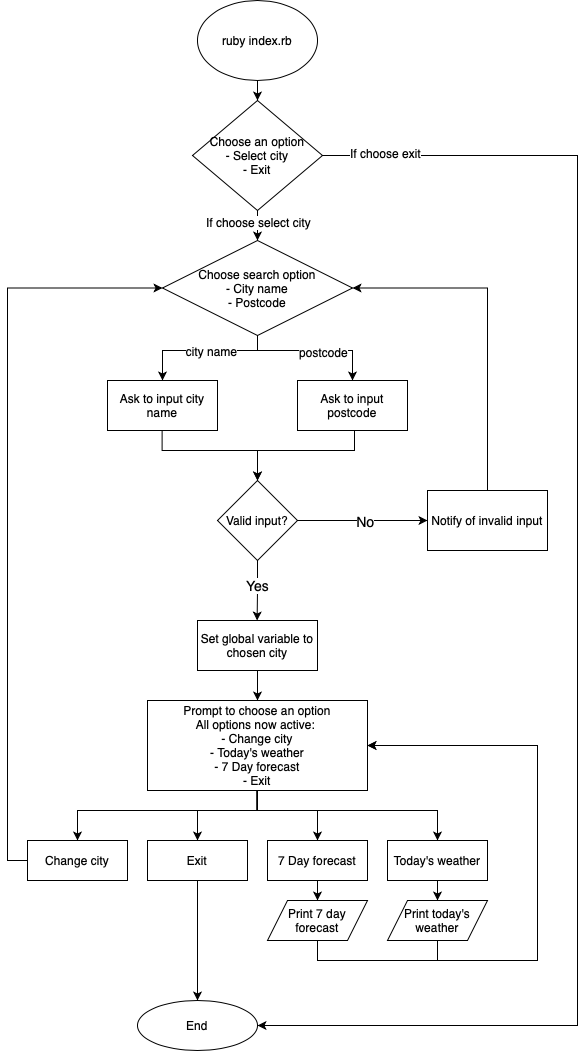

The diagram above was exported from draw.io. Its source (the exported page's mxGraphModel, read from the mxfile embedded in the PNG):
<mxGraphModel dx="842" dy="1101" grid="1" gridSize="10" guides="1" tooltips="1" connect="1" arrows="1" fold="1" page="1" pageScale="1" pageWidth="827" pageHeight="1169" math="0" shadow="0">
  <root>
    <mxCell id="0" />
    <mxCell id="1" parent="0" />
    <mxCell id="S1e9NUxQMO4j_pATBEm_-3" value="" style="edgeStyle=orthogonalEdgeStyle;rounded=0;orthogonalLoop=1;jettySize=auto;html=1;entryX=0.5;entryY=0;entryDx=0;entryDy=0;" parent="1" source="S1e9NUxQMO4j_pATBEm_-1" target="UKwrkz1aFTwOqppyr3hj-35" edge="1">
      <mxGeometry relative="1" as="geometry">
        <mxPoint x="379" y="180" as="targetPoint" />
      </mxGeometry>
    </mxCell>
    <mxCell id="S1e9NUxQMO4j_pATBEm_-1" value="ruby index.rb" style="ellipse;whiteSpace=wrap;html=1;" parent="1" vertex="1">
      <mxGeometry x="319" y="50" width="120" height="80" as="geometry" />
    </mxCell>
    <mxCell id="S1e9NUxQMO4j_pATBEm_-10" value="" style="edgeStyle=orthogonalEdgeStyle;rounded=0;orthogonalLoop=1;jettySize=auto;html=1;" parent="1" source="S1e9NUxQMO4j_pATBEm_-7" target="S1e9NUxQMO4j_pATBEm_-9" edge="1">
      <mxGeometry relative="1" as="geometry" />
    </mxCell>
    <mxCell id="S1e9NUxQMO4j_pATBEm_-14" value="&lt;font style=&quot;font-size: 14px&quot;&gt;No&lt;/font&gt;" style="edgeLabel;html=1;align=center;verticalAlign=middle;resizable=0;points=[];" parent="S1e9NUxQMO4j_pATBEm_-10" vertex="1" connectable="0">
      <mxGeometry x="0.0333" relative="1" as="geometry">
        <mxPoint as="offset" />
      </mxGeometry>
    </mxCell>
    <mxCell id="S1e9NUxQMO4j_pATBEm_-7" value="Valid input?" style="rhombus;whiteSpace=wrap;html=1;" parent="1" vertex="1">
      <mxGeometry x="339" y="530" width="80" height="80" as="geometry" />
    </mxCell>
    <mxCell id="S1e9NUxQMO4j_pATBEm_-9" value="Notify of invalid input" style="whiteSpace=wrap;html=1;" parent="1" vertex="1">
      <mxGeometry x="549" y="540" width="120" height="60" as="geometry" />
    </mxCell>
    <mxCell id="UKwrkz1aFTwOqppyr3hj-4" value="" style="edgeStyle=orthogonalEdgeStyle;rounded=0;orthogonalLoop=1;jettySize=auto;html=1;exitX=0.5;exitY=0;exitDx=0;exitDy=0;entryX=1;entryY=0.5;entryDx=0;entryDy=0;" edge="1" parent="1" source="S1e9NUxQMO4j_pATBEm_-9" target="UKwrkz1aFTwOqppyr3hj-36">
      <mxGeometry relative="1" as="geometry">
        <mxPoint x="389" y="120" as="sourcePoint" />
        <mxPoint x="449" y="350" as="targetPoint" />
      </mxGeometry>
    </mxCell>
    <mxCell id="UKwrkz1aFTwOqppyr3hj-7" value="" style="edgeStyle=orthogonalEdgeStyle;rounded=0;orthogonalLoop=1;jettySize=auto;html=1;entryX=0.5;entryY=0;entryDx=0;entryDy=0;exitX=0.5;exitY=1;exitDx=0;exitDy=0;" edge="1" parent="1" source="UKwrkz1aFTwOqppyr3hj-35" target="UKwrkz1aFTwOqppyr3hj-36">
      <mxGeometry relative="1" as="geometry">
        <mxPoint x="378.62" y="280" as="sourcePoint" />
        <mxPoint x="379" y="320" as="targetPoint" />
      </mxGeometry>
    </mxCell>
    <mxCell id="UKwrkz1aFTwOqppyr3hj-31" value="If choose select city" style="edgeLabel;html=1;align=center;verticalAlign=middle;resizable=0;points=[];fontSize=12;" vertex="1" connectable="0" parent="UKwrkz1aFTwOqppyr3hj-7">
      <mxGeometry x="-0.3" y="-1" relative="1" as="geometry">
        <mxPoint x="1" as="offset" />
      </mxGeometry>
    </mxCell>
    <mxCell id="UKwrkz1aFTwOqppyr3hj-8" value="Ask to input city name" style="rounded=0;whiteSpace=wrap;html=1;fontSize=12;" vertex="1" parent="1">
      <mxGeometry x="229" y="430" width="110" height="50" as="geometry" />
    </mxCell>
    <mxCell id="UKwrkz1aFTwOqppyr3hj-9" value="Ask to input postcode" style="rounded=0;whiteSpace=wrap;html=1;fontSize=12;" vertex="1" parent="1">
      <mxGeometry x="419" y="430" width="110" height="50" as="geometry" />
    </mxCell>
    <mxCell id="UKwrkz1aFTwOqppyr3hj-10" value="" style="edgeStyle=orthogonalEdgeStyle;rounded=0;orthogonalLoop=1;jettySize=auto;html=1;entryX=0.5;entryY=0;entryDx=0;entryDy=0;exitX=0.5;exitY=1;exitDx=0;exitDy=0;" edge="1" parent="1" source="UKwrkz1aFTwOqppyr3hj-36" target="UKwrkz1aFTwOqppyr3hj-8">
      <mxGeometry relative="1" as="geometry">
        <mxPoint x="378.6199999999999" y="380" as="sourcePoint" />
        <mxPoint x="379" y="420" as="targetPoint" />
        <Array as="points">
          <mxPoint x="379" y="335" />
          <mxPoint x="379" y="400" />
          <mxPoint x="284" y="400" />
        </Array>
      </mxGeometry>
    </mxCell>
    <mxCell id="UKwrkz1aFTwOqppyr3hj-32" value="city name" style="edgeLabel;html=1;align=center;verticalAlign=middle;resizable=0;points=[];fontSize=12;" vertex="1" connectable="0" parent="UKwrkz1aFTwOqppyr3hj-10">
      <mxGeometry x="0.3476" relative="1" as="geometry">
        <mxPoint as="offset" />
      </mxGeometry>
    </mxCell>
    <mxCell id="UKwrkz1aFTwOqppyr3hj-11" value="" style="edgeStyle=orthogonalEdgeStyle;rounded=0;orthogonalLoop=1;jettySize=auto;html=1;entryX=0.5;entryY=0;entryDx=0;entryDy=0;exitX=0.5;exitY=1;exitDx=0;exitDy=0;" edge="1" parent="1" source="UKwrkz1aFTwOqppyr3hj-36" target="UKwrkz1aFTwOqppyr3hj-9">
      <mxGeometry relative="1" as="geometry">
        <mxPoint x="378.6199999999999" y="390" as="sourcePoint" />
        <mxPoint x="379" y="430" as="targetPoint" />
        <Array as="points">
          <mxPoint x="379" y="345" />
          <mxPoint x="379" y="400" />
          <mxPoint x="474" y="400" />
        </Array>
      </mxGeometry>
    </mxCell>
    <mxCell id="UKwrkz1aFTwOqppyr3hj-33" value="postcode" style="edgeLabel;html=1;align=center;verticalAlign=middle;resizable=0;points=[];fontSize=12;" vertex="1" connectable="0" parent="UKwrkz1aFTwOqppyr3hj-11">
      <mxGeometry x="0.4535" y="-1" relative="1" as="geometry">
        <mxPoint as="offset" />
      </mxGeometry>
    </mxCell>
    <mxCell id="UKwrkz1aFTwOqppyr3hj-12" value="" style="edgeStyle=orthogonalEdgeStyle;rounded=0;orthogonalLoop=1;jettySize=auto;html=1;entryX=0.5;entryY=0;entryDx=0;entryDy=0;" edge="1" parent="1" target="S1e9NUxQMO4j_pATBEm_-7">
      <mxGeometry relative="1" as="geometry">
        <mxPoint x="283.6199999999999" y="480" as="sourcePoint" />
        <mxPoint x="189" y="530" as="targetPoint" />
        <Array as="points">
          <mxPoint x="284" y="500" />
          <mxPoint x="379" y="500" />
        </Array>
      </mxGeometry>
    </mxCell>
    <mxCell id="UKwrkz1aFTwOqppyr3hj-13" value="" style="edgeStyle=orthogonalEdgeStyle;rounded=0;orthogonalLoop=1;jettySize=auto;html=1;entryX=0.5;entryY=0;entryDx=0;entryDy=0;" edge="1" parent="1" target="S1e9NUxQMO4j_pATBEm_-7">
      <mxGeometry relative="1" as="geometry">
        <mxPoint x="476" y="480" as="sourcePoint" />
        <mxPoint x="376" y="530" as="targetPoint" />
        <Array as="points">
          <mxPoint x="476" y="500" />
          <mxPoint x="379" y="500" />
        </Array>
      </mxGeometry>
    </mxCell>
    <mxCell id="UKwrkz1aFTwOqppyr3hj-14" value="" style="edgeStyle=orthogonalEdgeStyle;rounded=0;orthogonalLoop=1;jettySize=auto;html=1;exitX=0.5;exitY=1;exitDx=0;exitDy=0;" edge="1" parent="1" source="S1e9NUxQMO4j_pATBEm_-7">
      <mxGeometry relative="1" as="geometry">
        <mxPoint x="378.62" y="620" as="sourcePoint" />
        <mxPoint x="378.62" y="670" as="targetPoint" />
      </mxGeometry>
    </mxCell>
    <mxCell id="UKwrkz1aFTwOqppyr3hj-15" value="&lt;font style=&quot;font-size: 14px&quot;&gt;Yes&lt;/font&gt;" style="edgeLabel;html=1;align=center;verticalAlign=middle;resizable=0;points=[];" vertex="1" connectable="0" parent="UKwrkz1aFTwOqppyr3hj-14">
      <mxGeometry x="0.0333" relative="1" as="geometry">
        <mxPoint y="-6" as="offset" />
      </mxGeometry>
    </mxCell>
    <mxCell id="UKwrkz1aFTwOqppyr3hj-16" value="Prompt to choose an option&lt;br&gt;All options now active: &lt;br&gt;- Change city&lt;br&gt;- Today's weather&lt;br&gt;- 7 Day forecast&lt;br&gt;- Exit" style="whiteSpace=wrap;html=1;" vertex="1" parent="1">
      <mxGeometry x="269" y="750" width="220" height="90" as="geometry" />
    </mxCell>
    <mxCell id="UKwrkz1aFTwOqppyr3hj-17" value="Change city" style="rounded=0;whiteSpace=wrap;html=1;fontSize=12;" vertex="1" parent="1">
      <mxGeometry x="149" y="890" width="100" height="40" as="geometry" />
    </mxCell>
    <mxCell id="UKwrkz1aFTwOqppyr3hj-42" value="" style="edgeStyle=orthogonalEdgeStyle;rounded=0;orthogonalLoop=1;jettySize=auto;html=1;fontSize=12;" edge="1" parent="1" source="UKwrkz1aFTwOqppyr3hj-18" target="UKwrkz1aFTwOqppyr3hj-40">
      <mxGeometry relative="1" as="geometry" />
    </mxCell>
    <mxCell id="UKwrkz1aFTwOqppyr3hj-18" value="&lt;span&gt;Exit&lt;/span&gt;" style="rounded=0;whiteSpace=wrap;html=1;fontSize=12;" vertex="1" parent="1">
      <mxGeometry x="269" y="890" width="100" height="40" as="geometry" />
    </mxCell>
    <mxCell id="UKwrkz1aFTwOqppyr3hj-46" value="" style="edgeStyle=orthogonalEdgeStyle;rounded=0;orthogonalLoop=1;jettySize=auto;html=1;fontSize=12;" edge="1" parent="1" source="UKwrkz1aFTwOqppyr3hj-19" target="UKwrkz1aFTwOqppyr3hj-44">
      <mxGeometry relative="1" as="geometry" />
    </mxCell>
    <mxCell id="UKwrkz1aFTwOqppyr3hj-19" value="7 Day forecast" style="rounded=0;whiteSpace=wrap;html=1;fontSize=12;" vertex="1" parent="1">
      <mxGeometry x="389" y="890" width="100" height="40" as="geometry" />
    </mxCell>
    <mxCell id="UKwrkz1aFTwOqppyr3hj-47" value="" style="edgeStyle=orthogonalEdgeStyle;rounded=0;orthogonalLoop=1;jettySize=auto;html=1;fontSize=12;" edge="1" parent="1" source="UKwrkz1aFTwOqppyr3hj-20" target="UKwrkz1aFTwOqppyr3hj-45">
      <mxGeometry relative="1" as="geometry" />
    </mxCell>
    <mxCell id="UKwrkz1aFTwOqppyr3hj-20" value="Today's weather" style="rounded=0;whiteSpace=wrap;html=1;fontSize=12;" vertex="1" parent="1">
      <mxGeometry x="509" y="890" width="100" height="40" as="geometry" />
    </mxCell>
    <mxCell id="UKwrkz1aFTwOqppyr3hj-21" value="" style="edgeStyle=orthogonalEdgeStyle;rounded=0;orthogonalLoop=1;jettySize=auto;html=1;entryX=0.5;entryY=0;entryDx=0;entryDy=0;" edge="1" parent="1" target="UKwrkz1aFTwOqppyr3hj-17">
      <mxGeometry relative="1" as="geometry">
        <mxPoint x="383.6199999999999" y="840" as="sourcePoint" />
        <mxPoint x="289" y="890" as="targetPoint" />
        <Array as="points">
          <mxPoint x="379" y="840" />
          <mxPoint x="379" y="860" />
          <mxPoint x="199" y="860" />
        </Array>
      </mxGeometry>
    </mxCell>
    <mxCell id="UKwrkz1aFTwOqppyr3hj-22" value="" style="edgeStyle=orthogonalEdgeStyle;rounded=0;orthogonalLoop=1;jettySize=auto;html=1;exitX=0;exitY=0.5;exitDx=0;exitDy=0;entryX=0;entryY=0.5;entryDx=0;entryDy=0;" edge="1" parent="1" source="UKwrkz1aFTwOqppyr3hj-17" target="UKwrkz1aFTwOqppyr3hj-36">
      <mxGeometry relative="1" as="geometry">
        <mxPoint x="229" y="710" as="sourcePoint" />
        <mxPoint x="309" y="350" as="targetPoint" />
      </mxGeometry>
    </mxCell>
    <mxCell id="UKwrkz1aFTwOqppyr3hj-24" value="" style="edgeStyle=orthogonalEdgeStyle;rounded=0;orthogonalLoop=1;jettySize=auto;html=1;entryX=0.5;entryY=0;entryDx=0;entryDy=0;" edge="1" parent="1" target="UKwrkz1aFTwOqppyr3hj-18">
      <mxGeometry relative="1" as="geometry">
        <mxPoint x="378.58" y="840" as="sourcePoint" />
        <mxPoint x="379" y="900" as="targetPoint" />
        <Array as="points">
          <mxPoint x="379" y="860" />
          <mxPoint x="319" y="860" />
        </Array>
      </mxGeometry>
    </mxCell>
    <mxCell id="UKwrkz1aFTwOqppyr3hj-25" value="" style="edgeStyle=orthogonalEdgeStyle;rounded=0;orthogonalLoop=1;jettySize=auto;html=1;entryX=0.5;entryY=0;entryDx=0;entryDy=0;" edge="1" parent="1" target="UKwrkz1aFTwOqppyr3hj-20">
      <mxGeometry relative="1" as="geometry">
        <mxPoint x="378.5799999999999" y="840" as="sourcePoint" />
        <mxPoint x="379" y="900" as="targetPoint" />
        <Array as="points">
          <mxPoint x="379" y="860" />
          <mxPoint x="559" y="860" />
        </Array>
      </mxGeometry>
    </mxCell>
    <mxCell id="UKwrkz1aFTwOqppyr3hj-26" value="" style="edgeStyle=orthogonalEdgeStyle;rounded=0;orthogonalLoop=1;jettySize=auto;html=1;entryX=0.5;entryY=0;entryDx=0;entryDy=0;" edge="1" parent="1" target="UKwrkz1aFTwOqppyr3hj-19">
      <mxGeometry relative="1" as="geometry">
        <mxPoint x="378.5799999999999" y="840" as="sourcePoint" />
        <mxPoint x="379" y="900" as="targetPoint" />
        <Array as="points">
          <mxPoint x="379" y="860" />
          <mxPoint x="439" y="860" />
        </Array>
      </mxGeometry>
    </mxCell>
    <mxCell id="UKwrkz1aFTwOqppyr3hj-54" style="edgeStyle=orthogonalEdgeStyle;rounded=0;orthogonalLoop=1;jettySize=auto;html=1;exitX=1;exitY=0.5;exitDx=0;exitDy=0;entryX=1;entryY=0.5;entryDx=0;entryDy=0;fontSize=12;" edge="1" parent="1" source="UKwrkz1aFTwOqppyr3hj-35" target="UKwrkz1aFTwOqppyr3hj-40">
      <mxGeometry relative="1" as="geometry">
        <Array as="points">
          <mxPoint x="699" y="205" />
          <mxPoint x="699" y="1075" />
        </Array>
      </mxGeometry>
    </mxCell>
    <mxCell id="UKwrkz1aFTwOqppyr3hj-55" value="If choose exit" style="edgeLabel;html=1;align=center;verticalAlign=middle;resizable=0;points=[];fontSize=12;" vertex="1" connectable="0" parent="UKwrkz1aFTwOqppyr3hj-54">
      <mxGeometry x="-0.914" y="3" relative="1" as="geometry">
        <mxPoint as="offset" />
      </mxGeometry>
    </mxCell>
    <mxCell id="UKwrkz1aFTwOqppyr3hj-35" value="&lt;span&gt;Choose an option&lt;br&gt;- Select city&lt;br&gt;- Exit&lt;/span&gt;" style="rhombus;whiteSpace=wrap;html=1;fontSize=12;" vertex="1" parent="1">
      <mxGeometry x="314" y="150" width="130" height="110" as="geometry" />
    </mxCell>
    <mxCell id="UKwrkz1aFTwOqppyr3hj-36" value="Choose search option&lt;br&gt;- City name&lt;br&gt;- Postcode" style="rhombus;whiteSpace=wrap;html=1;fontSize=12;" vertex="1" parent="1">
      <mxGeometry x="284" y="290" width="190" height="95" as="geometry" />
    </mxCell>
    <mxCell id="UKwrkz1aFTwOqppyr3hj-39" value="" style="edgeStyle=orthogonalEdgeStyle;rounded=0;orthogonalLoop=1;jettySize=auto;html=1;fontSize=12;" edge="1" parent="1" source="UKwrkz1aFTwOqppyr3hj-38" target="UKwrkz1aFTwOqppyr3hj-16">
      <mxGeometry relative="1" as="geometry" />
    </mxCell>
    <mxCell id="UKwrkz1aFTwOqppyr3hj-38" value="Set global variable to chosen city" style="rounded=0;whiteSpace=wrap;html=1;fontSize=12;" vertex="1" parent="1">
      <mxGeometry x="319" y="670" width="120" height="50" as="geometry" />
    </mxCell>
    <mxCell id="UKwrkz1aFTwOqppyr3hj-40" value="End" style="ellipse;whiteSpace=wrap;html=1;fontSize=12;" vertex="1" parent="1">
      <mxGeometry x="259" y="1050" width="120" height="50" as="geometry" />
    </mxCell>
    <mxCell id="UKwrkz1aFTwOqppyr3hj-51" style="edgeStyle=orthogonalEdgeStyle;rounded=0;orthogonalLoop=1;jettySize=auto;html=1;exitX=0.5;exitY=1;exitDx=0;exitDy=0;entryX=1;entryY=0.5;entryDx=0;entryDy=0;fontSize=12;" edge="1" parent="1" source="UKwrkz1aFTwOqppyr3hj-44" target="UKwrkz1aFTwOqppyr3hj-16">
      <mxGeometry relative="1" as="geometry">
        <Array as="points">
          <mxPoint x="439" y="1010" />
          <mxPoint x="659" y="1010" />
          <mxPoint x="659" y="795" />
        </Array>
      </mxGeometry>
    </mxCell>
    <mxCell id="UKwrkz1aFTwOqppyr3hj-44" value="Print 7 day &lt;br&gt;forecast" style="shape=parallelogram;perimeter=parallelogramPerimeter;whiteSpace=wrap;html=1;fixedSize=1;fontSize=12;" vertex="1" parent="1">
      <mxGeometry x="389" y="950" width="100" height="40" as="geometry" />
    </mxCell>
    <mxCell id="UKwrkz1aFTwOqppyr3hj-53" style="edgeStyle=orthogonalEdgeStyle;rounded=0;orthogonalLoop=1;jettySize=auto;html=1;exitX=0.5;exitY=1;exitDx=0;exitDy=0;entryX=1;entryY=0.5;entryDx=0;entryDy=0;fontSize=12;" edge="1" parent="1" source="UKwrkz1aFTwOqppyr3hj-45" target="UKwrkz1aFTwOqppyr3hj-16">
      <mxGeometry relative="1" as="geometry">
        <Array as="points">
          <mxPoint x="559" y="1010" />
          <mxPoint x="659" y="1010" />
          <mxPoint x="659" y="795" />
        </Array>
      </mxGeometry>
    </mxCell>
    <mxCell id="UKwrkz1aFTwOqppyr3hj-45" value="Print today's weather" style="shape=parallelogram;perimeter=parallelogramPerimeter;whiteSpace=wrap;html=1;fixedSize=1;fontSize=12;" vertex="1" parent="1">
      <mxGeometry x="509" y="950" width="100" height="40" as="geometry" />
    </mxCell>
  </root>
</mxGraphModel>